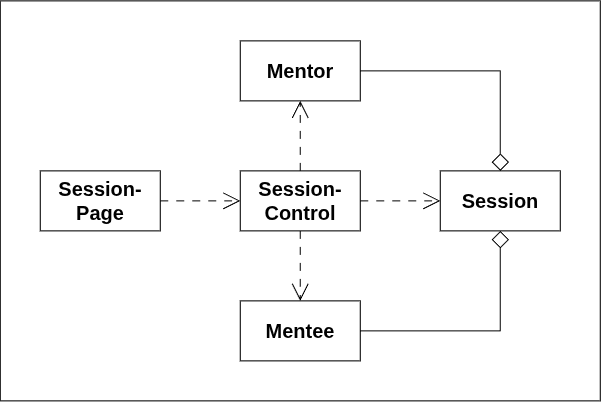

The diagram above was exported from draw.io. Its source (the exported page's mxGraphModel, read from the mxfile embedded in the PNG):
<mxGraphModel dx="1556" dy="819" grid="1" gridSize="10" guides="1" tooltips="1" connect="1" arrows="1" fold="1" page="1" pageScale="1" pageWidth="827" pageHeight="1169" background="light-dark(#ffffff, #121212)" math="0" shadow="0">
  <root>
    <mxCell id="0" />
    <mxCell id="1" parent="0" />
    <mxCell id="hKDplFNaJk5sdE_wmSJJ-1" parent="1" style="rounded=0;whiteSpace=wrap;html=1;" value="" vertex="1">
      <mxGeometry height="400" width="600" x="80" y="640" as="geometry" />
    </mxCell>
    <mxCell id="sF8p62iRafRYczuPmhLm-11" parent="1" style="rounded=0;whiteSpace=wrap;html=1;" value="&lt;b&gt;&lt;font style=&quot;font-size: 20px;&quot;&gt;Mentee&lt;/font&gt;&lt;/b&gt;" vertex="1">
      <mxGeometry height="60" width="120" x="320" y="940" as="geometry" />
    </mxCell>
    <mxCell id="sF8p62iRafRYczuPmhLm-12" parent="1" style="rounded=0;whiteSpace=wrap;html=1;" value="&lt;b&gt;&lt;font style=&quot;font-size: 20px;&quot;&gt;Mentor&lt;/font&gt;&lt;/b&gt;" vertex="1">
      <mxGeometry height="60" width="120" x="320" y="680" as="geometry" />
    </mxCell>
    <mxCell id="sF8p62iRafRYczuPmhLm-13" parent="1" style="rounded=0;whiteSpace=wrap;html=1;" value="&lt;b&gt;&lt;font style=&quot;font-size: 20px;&quot;&gt;Session&lt;/font&gt;&lt;/b&gt;" vertex="1">
      <mxGeometry height="60" width="120" x="520" y="810" as="geometry" />
    </mxCell>
    <mxCell id="sF8p62iRafRYczuPmhLm-14" parent="1" style="rounded=0;whiteSpace=wrap;html=1;" value="&lt;b&gt;&lt;font style=&quot;font-size: 20px;&quot;&gt;Session-Control&lt;/font&gt;&lt;/b&gt;" vertex="1">
      <mxGeometry height="60" width="120" x="320" y="810" as="geometry" />
    </mxCell>
    <mxCell id="sF8p62iRafRYczuPmhLm-15" parent="1" style="rounded=0;whiteSpace=wrap;html=1;" value="&lt;b&gt;&lt;font style=&quot;font-size: 20px;&quot;&gt;Session-Page&lt;/font&gt;&lt;/b&gt;" vertex="1">
      <mxGeometry height="60" width="120" x="120" y="810" as="geometry" />
    </mxCell>
    <mxCell id="sF8p62iRafRYczuPmhLm-16" edge="1" parent="1" source="sF8p62iRafRYczuPmhLm-15" style="edgeStyle=orthogonalEdgeStyle;rounded=0;orthogonalLoop=1;jettySize=auto;html=1;entryX=0;entryY=0.5;entryDx=0;entryDy=0;endArrow=open;endFill=0;startSize=14;endSize=15;exitX=1;exitY=0.5;exitDx=0;exitDy=0;dashed=1;dashPattern=8 8;" target="sF8p62iRafRYczuPmhLm-14">
      <mxGeometry relative="1" as="geometry">
        <mxPoint x="450" y="220" as="sourcePoint" />
        <mxPoint x="610" y="220" as="targetPoint" />
      </mxGeometry>
    </mxCell>
    <mxCell id="sF8p62iRafRYczuPmhLm-17" edge="1" parent="1" source="sF8p62iRafRYczuPmhLm-14" style="edgeStyle=orthogonalEdgeStyle;rounded=0;orthogonalLoop=1;jettySize=auto;html=1;entryX=0.5;entryY=1;entryDx=0;entryDy=0;endArrow=open;endFill=0;startSize=14;endSize=15;exitX=0.5;exitY=0;exitDx=0;exitDy=0;dashed=1;dashPattern=8 8;" target="sF8p62iRafRYczuPmhLm-12">
      <mxGeometry relative="1" as="geometry">
        <mxPoint x="250" y="850" as="sourcePoint" />
        <mxPoint x="330" y="850" as="targetPoint" />
      </mxGeometry>
    </mxCell>
    <mxCell id="sF8p62iRafRYczuPmhLm-18" edge="1" parent="1" source="sF8p62iRafRYczuPmhLm-14" style="edgeStyle=orthogonalEdgeStyle;rounded=0;orthogonalLoop=1;jettySize=auto;html=1;entryX=0.5;entryY=0;entryDx=0;entryDy=0;endArrow=open;endFill=0;startSize=14;endSize=15;exitX=0.5;exitY=1;exitDx=0;exitDy=0;dashed=1;dashPattern=8 8;" target="sF8p62iRafRYczuPmhLm-11">
      <mxGeometry relative="1" as="geometry">
        <mxPoint x="390" y="820" as="sourcePoint" />
        <mxPoint x="390" y="750" as="targetPoint" />
      </mxGeometry>
    </mxCell>
    <mxCell id="sF8p62iRafRYczuPmhLm-19" edge="1" parent="1" source="sF8p62iRafRYczuPmhLm-14" style="edgeStyle=orthogonalEdgeStyle;rounded=0;orthogonalLoop=1;jettySize=auto;html=1;entryX=0;entryY=0.5;entryDx=0;entryDy=0;endArrow=open;endFill=0;startSize=14;endSize=15;exitX=1;exitY=0.5;exitDx=0;exitDy=0;dashed=1;dashPattern=8 8;" target="sF8p62iRafRYczuPmhLm-13">
      <mxGeometry relative="1" as="geometry">
        <mxPoint x="390" y="880" as="sourcePoint" />
        <mxPoint x="390" y="950" as="targetPoint" />
      </mxGeometry>
    </mxCell>
    <mxCell id="Icn0W4Qzpyq8ECmvfwCP-1" edge="1" parent="1" source="sF8p62iRafRYczuPmhLm-12" style="edgeStyle=orthogonalEdgeStyle;rounded=0;orthogonalLoop=1;jettySize=auto;html=1;entryX=0.5;entryY=0;entryDx=0;entryDy=0;endArrow=diamond;endFill=0;startSize=14;endSize=15;exitX=1;exitY=0.5;exitDx=0;exitDy=0;" target="sF8p62iRafRYczuPmhLm-13">
      <mxGeometry relative="1" as="geometry">
        <mxPoint x="510" y="760" as="sourcePoint" />
        <mxPoint x="510" y="840" as="targetPoint" />
      </mxGeometry>
    </mxCell>
    <mxCell id="Icn0W4Qzpyq8ECmvfwCP-2" edge="1" parent="1" source="sF8p62iRafRYczuPmhLm-11" style="edgeStyle=orthogonalEdgeStyle;rounded=0;orthogonalLoop=1;jettySize=auto;html=1;entryX=0.5;entryY=1;entryDx=0;entryDy=0;endArrow=diamond;endFill=0;startSize=14;endSize=15;exitX=1;exitY=0.5;exitDx=0;exitDy=0;" target="sF8p62iRafRYczuPmhLm-13">
      <mxGeometry relative="1" as="geometry">
        <mxPoint x="450" y="720" as="sourcePoint" />
        <mxPoint x="590" y="820" as="targetPoint" />
      </mxGeometry>
    </mxCell>
  </root>
</mxGraphModel>